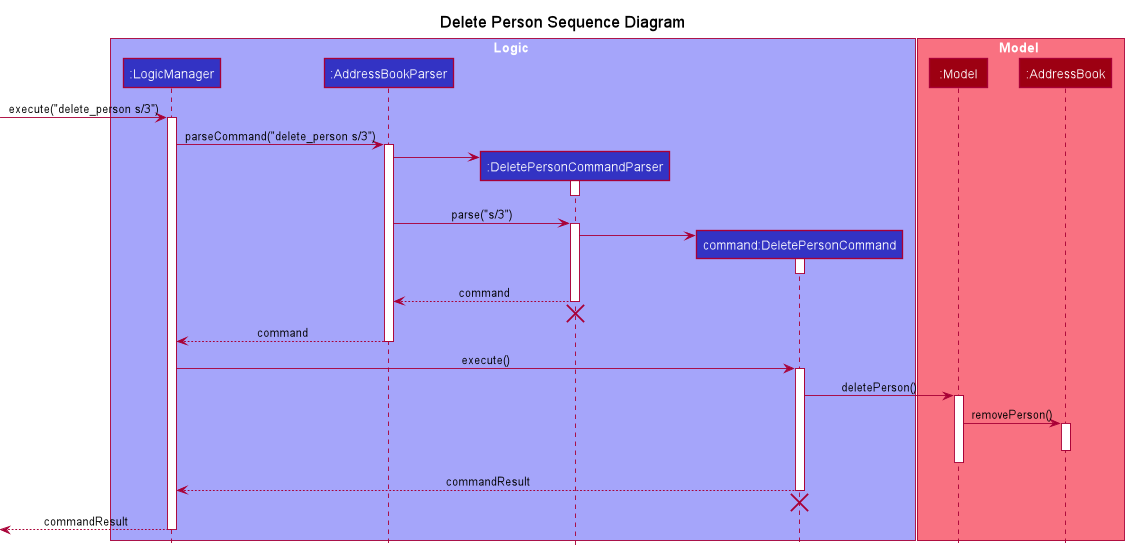

The diagram above was rendered by PlantUML. Its source (embedded in the PNG):
@startuml
!include Style.puml
hide footbox
title Delete Person Sequence Diagram
skinparam sequenceMessageAlign center

box Logic LOGIC_COLOR_T1
participant ":LogicManager" as LogicManager LOGIC_COLOR
participant ":AddressBookParser" as AddressBookParser LOGIC_COLOR
participant ":DeletePersonCommandParser" as DeletePersonCommandParser LOGIC_COLOR
participant "command:DeletePersonCommand" as command LOGIC_COLOR
end box

box Model MODEL_COLOR_T1
participant ":Model" as Model MODEL_COLOR
participant ":AddressBook" as AddressBook MODEL_COLOR
end box

[-> LogicManager : execute("delete_person s/3")
activate LogicManager

LogicManager -> AddressBookParser : parseCommand("delete_person s/3")
activate AddressBookParser

create DeletePersonCommandParser
AddressBookParser -> DeletePersonCommandParser
activate DeletePersonCommandParser

DeletePersonCommandParser -[hidden]-> AddressBookParser
deactivate DeletePersonCommandParser

AddressBookParser -> DeletePersonCommandParser : parse("s/3")
activate DeletePersonCommandParser

create command
DeletePersonCommandParser -> command
activate command

command -[hidden]-> DeletePersonCommandParser
deactivate command

DeletePersonCommandParser --> AddressBookParser : command
deactivate DeletePersonCommandParser

AddressBookParser -[hidden]-> DeletePersonCommandParser
destroy DeletePersonCommandParser

AddressBookParser --> LogicManager : command
deactivate AddressBookParser

LogicManager -> command : execute()
activate command

command -> Model : deletePerson()
activate Model

Model -> AddressBook : removePerson()
activate AddressBook

deactivate AddressBook

AddressBook -[hidden]-> Model
deactivate Model

command --> LogicManager : commandResult
deactivate command

LogicManager -[hidden]-> command
destroy command

LogicManager -->[ : commandResult
deactivate LogicManager
@enduml